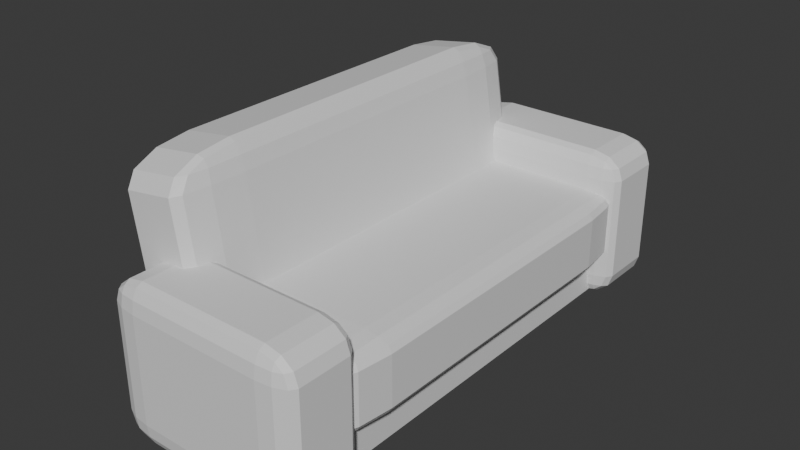 # Source: couch.blend  (saved by Blender 4.4.32; exported with 4.5.12 LTS)
import bpy
from mathutils import Matrix  # noqa: F401  (used for matrix-valued properties, if any)

bpy.ops.wm.read_factory_settings(use_empty=True)
scene = bpy.context.scene
scene.name = 'Scene'

# ---- collections
col_collection = bpy.data.collections.new('Collection'); scene.collection.children.link(col_collection)

# ---- materials (node trees are filled in below, after node groups)
mat_material = bpy.data.materials.new('Material')
mat_material.alpha_threshold = 0.0
mat_material.use_transparent_shadow = False
mat_material.roughness = 0.5
mat_material.line_color = (0.0, 0.0, 0.0, 1.0)
mat_material_001 = bpy.data.materials.new('Material.001')
mat_material_001.alpha_threshold = 0.0
mat_material_001.use_transparent_shadow = False
mat_material_001.roughness = 0.5
mat_material_001.line_color = (0.0, 0.0, 0.0, 1.0)
mat_material_002 = bpy.data.materials.new('Material.002')
mat_material_002.alpha_threshold = 0.0
mat_material_002.use_transparent_shadow = False
mat_material_002.roughness = 0.5
mat_material_002.line_color = (0.0, 0.0, 0.0, 1.0)
mat_material_003 = bpy.data.materials.new('Material.003')
mat_material_003.alpha_threshold = 0.0
mat_material_003.use_transparent_shadow = False
mat_material_003.roughness = 0.5
mat_material_003.line_color = (0.0, 0.0, 0.0, 1.0)
mat_material_004 = bpy.data.materials.new('Material.004')
mat_material_004.alpha_threshold = 0.0
mat_material_004.use_transparent_shadow = False
mat_material_004.roughness = 0.5
mat_material_004.line_color = (0.0, 0.0, 0.0, 1.0)

# ---- material node trees
mat_material.use_nodes = True; mat_material.node_tree.nodes.clear()
_N = mat_material.node_tree.nodes; _L = mat_material.node_tree.links
n0 = _N.new('ShaderNodeOutputMaterial'); n0.name = 'Material Output'; n0.location = (300, 300)
n1 = _N.new('ShaderNodeBsdfPrincipled'); n1.name = 'Principled BSDF'; n1.location = (10, 300)
n1.inputs[3].default_value = 1.45
_L.new(n1.outputs[0], n0.inputs[0])
n0.is_active_output = True
mat_material_001.use_nodes = True; mat_material_001.node_tree.nodes.clear()
_N = mat_material_001.node_tree.nodes; _L = mat_material_001.node_tree.links
n0 = _N.new('ShaderNodeOutputMaterial'); n0.name = 'Material Output'; n0.location = (300, 300)
n1 = _N.new('ShaderNodeBsdfPrincipled'); n1.name = 'Principled BSDF'; n1.location = (10, 300)
n1.inputs[3].default_value = 1.45
_L.new(n1.outputs[0], n0.inputs[0])
n0.is_active_output = True
mat_material_002.use_nodes = True; mat_material_002.node_tree.nodes.clear()
_N = mat_material_002.node_tree.nodes; _L = mat_material_002.node_tree.links
n0 = _N.new('ShaderNodeOutputMaterial'); n0.name = 'Material Output'; n0.location = (300, 300)
n1 = _N.new('ShaderNodeBsdfPrincipled'); n1.name = 'Principled BSDF'; n1.location = (10, 300)
n1.inputs[3].default_value = 1.45
_L.new(n1.outputs[0], n0.inputs[0])
n0.is_active_output = True
mat_material_003.use_nodes = True; mat_material_003.node_tree.nodes.clear()
_N = mat_material_003.node_tree.nodes; _L = mat_material_003.node_tree.links
n0 = _N.new('ShaderNodeOutputMaterial'); n0.name = 'Material Output'; n0.location = (300, 300)
n1 = _N.new('ShaderNodeBsdfPrincipled'); n1.name = 'Principled BSDF'; n1.location = (10, 300)
n1.inputs[3].default_value = 1.45
_L.new(n1.outputs[0], n0.inputs[0])
n0.is_active_output = True
mat_material_004.use_nodes = True; mat_material_004.node_tree.nodes.clear()
_N = mat_material_004.node_tree.nodes; _L = mat_material_004.node_tree.links
n0 = _N.new('ShaderNodeOutputMaterial'); n0.name = 'Material Output'; n0.location = (300, 300)
n1 = _N.new('ShaderNodeBsdfPrincipled'); n1.name = 'Principled BSDF'; n1.location = (10, 300)
n1.inputs[3].default_value = 1.45
_L.new(n1.outputs[0], n0.inputs[0])
n0.is_active_output = True

# ---- world
world_world = bpy.data.worlds.new('World'); scene.world = world_world
world_world.use_nodes = True; world_world.node_tree.nodes.clear()
_N = world_world.node_tree.nodes; _L = world_world.node_tree.links
n0 = _N.new('ShaderNodeOutputWorld'); n0.name = 'World Output'; n0.location = (300, 300)
n1 = _N.new('ShaderNodeBackground'); n1.name = 'Background'; n1.location = (10, 300)
n1.inputs[0].default_value = (0.05088, 0.05088, 0.05088, 1.0)
_L.new(n1.outputs[0], n0.inputs[0])
n0.is_active_output = True
world_world.color = (0.05088, 0.05088, 0.05088)
world_world.sun_shadow_jitter_overblur = 0.0

# ---- meshes
me_cube = bpy.data.meshes.new('Cube')
me_cube.from_pydata([(1.0, 1.0, 1.0), (1.0, 1.0, -1.0), (1.0, -1.0, 1.0), (1.0, -1.0, -1.0), (-1.0, 1.0, 1.0), (-1.0, 1.0, -1.0), (-1.0, -1.0, 1.0), (-1.0, -1.0, -1.0)], [], [(0, 4, 6, 2), (3, 2, 6, 7), (7, 6, 4, 5), (5, 1, 3, 7), (1, 0, 2, 3), (5, 4, 0, 1)])
_uv = me_cube.uv_layers.new(name='UVMap')
_uv.uv.foreach_set('vector', [0.625, 0.5, 0.875, 0.5, 0.875, 0.75, 0.625, 0.75, 0.375, 0.75, 0.625, 0.75, 0.625, 1.0, 0.375, 1.0, 0.375, 0.0, 0.625, 0.0, 0.625, 0.25, 0.375, 0.25, 0.125, 0.5, 0.375, 0.5, 0.375, 0.75, 0.125, 0.75, 0.375, 0.5, 0.625, 0.5, 0.625, 0.75, 0.375, 0.75, 0.375, 0.25, 0.625, 0.25, 0.625, 0.5, 0.375, 0.5])
me_cube.materials.append(mat_material)
me_cube.use_mirror_vertex_groups = False
me_cube.update()
me_cube_001 = bpy.data.meshes.new('Cube.001')
me_cube_001.from_pydata([(1.0, 1.0, 1.0), (1.0, 1.0, -1.0), (1.0, -1.0, 1.0), (1.0, -1.0, -1.0), (-1.0, 1.0, 1.0), (-1.0, 1.0, -1.0), (-1.0, -1.0, 1.0), (-1.0, -1.0, -1.0)], [], [(0, 4, 6, 2), (3, 2, 6, 7), (7, 6, 4, 5), (5, 1, 3, 7), (1, 0, 2, 3), (5, 4, 0, 1)])
_uv = me_cube_001.uv_layers.new(name='UVMap')
_uv.uv.foreach_set('vector', [0.625, 0.5, 0.875, 0.5, 0.875, 0.75, 0.625, 0.75, 0.375, 0.75, 0.625, 0.75, 0.625, 1.0, 0.375, 1.0, 0.375, 0.0, 0.625, 0.0, 0.625, 0.25, 0.375, 0.25, 0.125, 0.5, 0.375, 0.5, 0.375, 0.75, 0.125, 0.75, 0.375, 0.5, 0.625, 0.5, 0.625, 0.75, 0.375, 0.75, 0.375, 0.25, 0.625, 0.25, 0.625, 0.5, 0.375, 0.5])
me_cube_001.materials.append(mat_material_001)
me_cube_001.use_mirror_vertex_groups = False
me_cube_001.update()
me_cube_002 = bpy.data.meshes.new('Cube.002')
me_cube_002.from_pydata([(1.0, 1.0, 1.0), (1.0, 1.0, -1.0), (1.0, -1.0, 1.0), (1.0, -1.0, -1.0), (-1.0, 1.0, 1.0), (-1.0, 1.0, -1.0), (-1.0, -1.0, 1.0), (-1.0, -1.0, -1.0)], [], [(0, 4, 6, 2), (3, 2, 6, 7), (7, 6, 4, 5), (5, 1, 3, 7), (1, 0, 2, 3), (5, 4, 0, 1)])
_uv = me_cube_002.uv_layers.new(name='UVMap')
_uv.uv.foreach_set('vector', [0.625, 0.5, 0.875, 0.5, 0.875, 0.75, 0.625, 0.75, 0.375, 0.75, 0.625, 0.75, 0.625, 1.0, 0.375, 1.0, 0.375, 0.0, 0.625, 0.0, 0.625, 0.25, 0.375, 0.25, 0.125, 0.5, 0.375, 0.5, 0.375, 0.75, 0.125, 0.75, 0.375, 0.5, 0.625, 0.5, 0.625, 0.75, 0.375, 0.75, 0.375, 0.25, 0.625, 0.25, 0.625, 0.5, 0.375, 0.5])
me_cube_002.materials.append(mat_material_002)
me_cube_002.use_mirror_vertex_groups = False
me_cube_002.update()
me_cube_003 = bpy.data.meshes.new('Cube.003')
me_cube_003.from_pydata([(1.0, 1.0, 1.0), (1.0, 1.0, -1.0), (1.0, -1.0, 1.0), (1.0, -1.0, -1.0), (-1.0, 1.0, 1.0), (-1.0, 1.0, -1.0), (-1.0, -1.0, 1.0), (-1.0, -1.0, -1.0)], [], [(0, 4, 6, 2), (3, 2, 6, 7), (7, 6, 4, 5), (5, 1, 3, 7), (1, 0, 2, 3), (5, 4, 0, 1)])
_uv = me_cube_003.uv_layers.new(name='UVMap')
_uv.uv.foreach_set('vector', [0.625, 0.5, 0.875, 0.5, 0.875, 0.75, 0.625, 0.75, 0.375, 0.75, 0.625, 0.75, 0.625, 1.0, 0.375, 1.0, 0.375, 0.0, 0.625, 0.0, 0.625, 0.25, 0.375, 0.25, 0.125, 0.5, 0.375, 0.5, 0.375, 0.75, 0.125, 0.75, 0.375, 0.5, 0.625, 0.5, 0.625, 0.75, 0.375, 0.75, 0.375, 0.25, 0.625, 0.25, 0.625, 0.5, 0.375, 0.5])
me_cube_003.materials.append(mat_material_003)
me_cube_003.use_mirror_vertex_groups = False
me_cube_003.update()
me_cube_004 = bpy.data.meshes.new('Cube.004')
me_cube_004.from_pydata([(1.0, 1.0, 1.0), (1.0, 1.0, -1.0), (1.0, -1.0, 1.0), (1.0, -1.0, -1.0), (-1.0, 1.0, 1.0), (-1.0, 1.0, -1.0), (-1.0, -1.0, 1.0), (-1.0, -1.0, -1.0)], [], [(0, 4, 6, 2), (3, 2, 6, 7), (7, 6, 4, 5), (5, 1, 3, 7), (1, 0, 2, 3), (5, 4, 0, 1)])
_uv = me_cube_004.uv_layers.new(name='UVMap')
_uv.uv.foreach_set('vector', [0.625, 0.5, 0.875, 0.5, 0.875, 0.75, 0.625, 0.75, 0.375, 0.75, 0.625, 0.75, 0.625, 1.0, 0.375, 1.0, 0.375, 0.0, 0.625, 0.0, 0.625, 0.25, 0.375, 0.25, 0.125, 0.5, 0.375, 0.5, 0.375, 0.75, 0.125, 0.75, 0.375, 0.5, 0.625, 0.5, 0.625, 0.75, 0.375, 0.75, 0.375, 0.25, 0.625, 0.25, 0.625, 0.5, 0.375, 0.5])
me_cube_004.materials.append(mat_material_004)
me_cube_004.use_mirror_vertex_groups = False
me_cube_004.update()

# ---- objects
ob_cube = bpy.data.objects.new('Cube', me_cube)
ob_cube_001 = bpy.data.objects.new('Cube.001', me_cube_001)
ob_cube_002 = bpy.data.objects.new('Cube.002', me_cube_002)
ob_cube_003 = bpy.data.objects.new('Cube.003', me_cube_003)
ob_cube_004 = bpy.data.objects.new('Cube.004', me_cube_004)

# ---- transforms, parenting, visibility, modifiers, constraints
ob_cube.location = (-0.2522, 0.0, 0.205)
ob_cube.scale = (1.229, 2.729, 0.5916)
ob_cube.lock_rotations_4d = False
ob_cube.empty_display_type = 'ARROWS'
ob_cube.lineart.crease_threshold = 0.0
ob_cube_001.location = (0.0, 0.0, 0.705)
ob_cube_001.scale = (1.278, 3.104, 0.5337)
ob_cube_001.lock_rotations_4d = False
ob_cube_001.empty_display_type = 'ARROWS'
ob_cube_001.lineart.crease_threshold = 0.0
_m = ob_cube_001.modifiers.new('Bevel', 'BEVEL')
_m.width = 0.32
_m.width_pct = 0.32
_m.segments = 3
ob_cube_002.location = (-1.309, 0.0, 1.686)
ob_cube_002.rotation_euler = (0.0, 1.415, 0.0)
ob_cube_002.scale = (1.278, 3.104, 0.5337)
ob_cube_002.lock_rotations_4d = False
ob_cube_002.empty_display_type = 'ARROWS'
ob_cube_002.lineart.crease_threshold = 0.0
_m = ob_cube_002.modifiers.new('Bevel', 'BEVEL')
_m.width = 0.32
_m.width_pct = 0.32
_m.segments = 3
ob_cube_003.location = (-0.1216, 3.184, 0.656)
ob_cube_003.scale = (1.42, 0.5655, 1.109)
ob_cube_003.lock_rotations_4d = False
ob_cube_003.empty_display_type = 'ARROWS'
ob_cube_003.lineart.crease_threshold = 0.0
_m = ob_cube_003.modifiers.new('Bevel', 'BEVEL')
_m.width = 0.32
_m.width_pct = 0.32
_m.segments = 3
ob_cube_004.location = (-0.1216, -3.184, 0.656)
ob_cube_004.scale = (1.42, 0.5655, 1.109)
ob_cube_004.lock_rotations_4d = False
ob_cube_004.empty_display_type = 'ARROWS'
ob_cube_004.lineart.crease_threshold = 0.0
_m = ob_cube_004.modifiers.new('Bevel', 'BEVEL')
_m.width = 0.32
_m.width_pct = 0.32
_m.segments = 3

# ---- collection membership
col_collection.objects.link(ob_cube)
col_collection.objects.link(ob_cube_001)
col_collection.objects.link(ob_cube_002)
col_collection.objects.link(ob_cube_003)
col_collection.objects.link(ob_cube_004)

# ---- scene / render settings (as saved in the file)
scene.frame_start = 1; scene.frame_end = 250; scene.frame_set(1)
scene.render.engine = 'BLENDER_EEVEE_NEXT'
bpy.context.view_layer.update()

# ---- added for rendering (the .blend has no active camera and no usable light): camera, sun
cam_auto = bpy.data.cameras.new('AutoCamera')
cam_auto.lens = 50.0
cam_auto.sensor_width = 36.0
cam_auto.clip_end = 1000.0
ob_auto_camera = bpy.data.objects.new('AutoCamera', cam_auto)
scene.collection.objects.link(ob_auto_camera)
ob_auto_camera.location = (7.87999, -9.89772, 7.8875)
ob_auto_camera.rotation_euler = (1.09748, -7.21219e-08, 0.694738)
scene.camera = ob_auto_camera
light_auto_sun = bpy.data.lights.new('AutoSun', 'SUN')
light_auto_sun.energy = 3.0
light_auto_sun.angle = 0.0523599
ob_auto_sun = bpy.data.objects.new('AutoSun', light_auto_sun)
scene.collection.objects.link(ob_auto_sun)
ob_auto_sun.rotation_euler = (0.872665, 0.174533, 0.523599)
bpy.context.view_layer.update()
